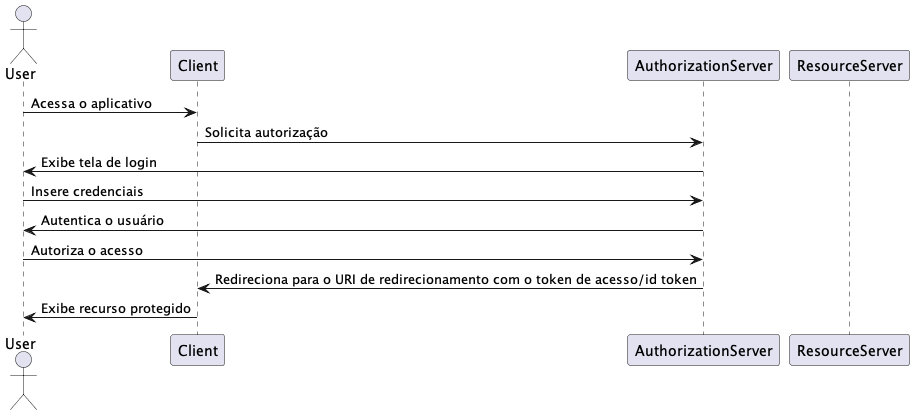

The diagram above was rendered by PlantUML. Its source (embedded in the PNG):
@startuml

actor User
participant Client
participant AuthorizationServer
participant ResourceServer

User -> Client: Acessa o aplicativo
Client -> AuthorizationServer: Solicita autorização
AuthorizationServer -> User: Exibe tela de login
User -> AuthorizationServer: Insere credenciais
AuthorizationServer -> User: Autentica o usuário
User -> AuthorizationServer: Autoriza o acesso
AuthorizationServer -> Client: Redireciona para o URI de redirecionamento com o token de acesso/id token
Client -> User: Exibe recurso protegido

@enduml